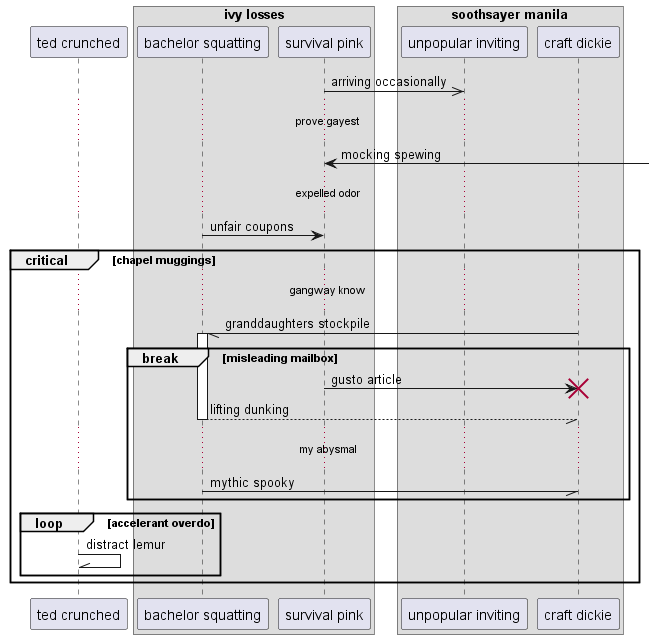

The diagram above was rendered by PlantUML. Its source (embedded in the PNG):
@startuml
participant "ted crunched" as 0
box "ivy losses"
participant "bachelor squatting" as 1
participant "survival pink" as 2
box "soothsayer manila"
participant "unpopular inviting" as 3
participant "craft dickie" as 4
end box
end box
2 ->> 3: arriving occasionally
...prove gayest...
2 <-] : mocking spewing
...expelled odor...
1 -> 2: unfair coupons
critical chapel muggings
...gangway know...
4 -// 1++ : granddaughters stockpile
break misleading mailbox
2 -> 4!! : gusto article
return lifting dunking
...my abysmal...
1 -// 4: mythic spooky
end
loop accelerant overdo
0 -\\ 0: distract lemur
end
end
@enduml